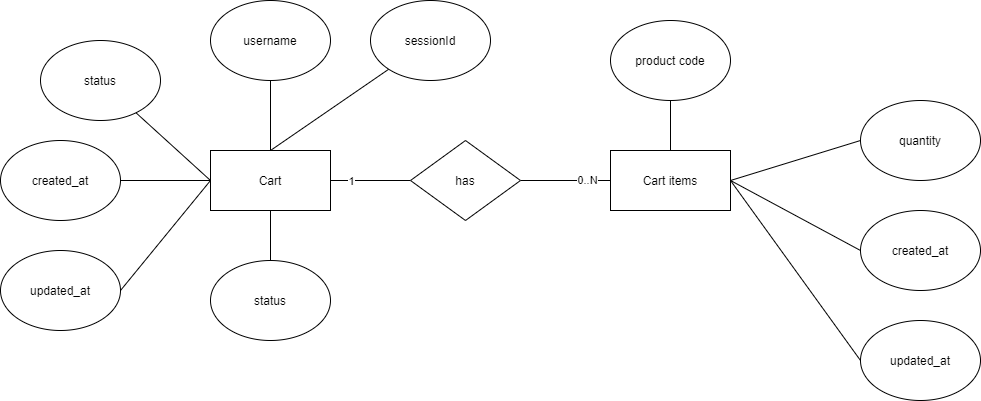

The diagram above was exported from draw.io. Its source (the exported page's mxGraphModel, read from the mxfile embedded in the PNG):
<mxGraphModel dx="2272" dy="785" grid="1" gridSize="10" guides="1" tooltips="1" connect="1" arrows="1" fold="1" page="1" pageScale="1" pageWidth="850" pageHeight="1100" math="0" shadow="0">
  <root>
    <mxCell id="StMCWCfaS4ID_FhN6F4o-0" />
    <mxCell id="StMCWCfaS4ID_FhN6F4o-1" parent="StMCWCfaS4ID_FhN6F4o-0" />
    <mxCell id="N2vZ27kUjIPaxTV3Ah4O-1" style="edgeStyle=orthogonalEdgeStyle;rounded=0;orthogonalLoop=1;jettySize=auto;html=1;entryX=0.5;entryY=1;entryDx=0;entryDy=0;endArrow=none;endFill=0;" edge="1" parent="StMCWCfaS4ID_FhN6F4o-1" target="N2vZ27kUjIPaxTV3Ah4O-0">
      <mxGeometry relative="1" as="geometry">
        <mxPoint x="70" y="310" as="sourcePoint" />
      </mxGeometry>
    </mxCell>
    <mxCell id="N2vZ27kUjIPaxTV3Ah4O-3" style="rounded=0;orthogonalLoop=1;jettySize=auto;html=1;endArrow=none;endFill=0;exitX=0.5;exitY=0;exitDx=0;exitDy=0;" edge="1" parent="StMCWCfaS4ID_FhN6F4o-1" source="wULUbV7S3mmbZ3L1ubK8-0" target="N2vZ27kUjIPaxTV3Ah4O-2">
      <mxGeometry relative="1" as="geometry" />
    </mxCell>
    <mxCell id="N2vZ27kUjIPaxTV3Ah4O-5" style="edgeStyle=none;rounded=0;orthogonalLoop=1;jettySize=auto;html=1;entryX=0;entryY=0.5;entryDx=0;entryDy=0;endArrow=none;endFill=0;exitX=1;exitY=0.5;exitDx=0;exitDy=0;" edge="1" parent="StMCWCfaS4ID_FhN6F4o-1" source="wULUbV7S3mmbZ3L1ubK8-0" target="N2vZ27kUjIPaxTV3Ah4O-4">
      <mxGeometry relative="1" as="geometry" />
    </mxCell>
    <mxCell id="N2vZ27kUjIPaxTV3Ah4O-7" style="edgeStyle=none;rounded=0;orthogonalLoop=1;jettySize=auto;html=1;entryX=0;entryY=0.5;entryDx=0;entryDy=0;endArrow=none;endFill=0;exitX=1;exitY=0.5;exitDx=0;exitDy=0;" edge="1" parent="StMCWCfaS4ID_FhN6F4o-1" source="wULUbV7S3mmbZ3L1ubK8-0" target="N2vZ27kUjIPaxTV3Ah4O-6">
      <mxGeometry relative="1" as="geometry" />
    </mxCell>
    <mxCell id="N2vZ27kUjIPaxTV3Ah4O-9" style="edgeStyle=none;rounded=0;orthogonalLoop=1;jettySize=auto;html=1;entryX=0;entryY=0.5;entryDx=0;entryDy=0;endArrow=none;endFill=0;exitX=1;exitY=0.5;exitDx=0;exitDy=0;" edge="1" parent="StMCWCfaS4ID_FhN6F4o-1" source="wULUbV7S3mmbZ3L1ubK8-0" target="N2vZ27kUjIPaxTV3Ah4O-8">
      <mxGeometry relative="1" as="geometry" />
    </mxCell>
    <mxCell id="N2vZ27kUjIPaxTV3Ah4O-11" style="edgeStyle=none;rounded=0;orthogonalLoop=1;jettySize=auto;html=1;endArrow=none;endFill=0;" edge="1" parent="StMCWCfaS4ID_FhN6F4o-1" target="N2vZ27kUjIPaxTV3Ah4O-10">
      <mxGeometry relative="1" as="geometry">
        <mxPoint x="70" y="350" as="sourcePoint" />
      </mxGeometry>
    </mxCell>
    <mxCell id="wULUbV7S3mmbZ3L1ubK8-0" value="Cart items" style="rounded=0;whiteSpace=wrap;html=1;" vertex="1" parent="StMCWCfaS4ID_FhN6F4o-1">
      <mxGeometry x="410" y="300" width="120" height="60" as="geometry" />
    </mxCell>
    <mxCell id="N2vZ27kUjIPaxTV3Ah4O-0" value="username" style="ellipse;whiteSpace=wrap;html=1;" vertex="1" parent="StMCWCfaS4ID_FhN6F4o-1">
      <mxGeometry x="10" y="150" width="120" height="80" as="geometry" />
    </mxCell>
    <mxCell id="N2vZ27kUjIPaxTV3Ah4O-2" value="product code" style="ellipse;whiteSpace=wrap;html=1;" vertex="1" parent="StMCWCfaS4ID_FhN6F4o-1">
      <mxGeometry x="410" y="170" width="120" height="80" as="geometry" />
    </mxCell>
    <mxCell id="N2vZ27kUjIPaxTV3Ah4O-4" value="quantity" style="ellipse;whiteSpace=wrap;html=1;" vertex="1" parent="StMCWCfaS4ID_FhN6F4o-1">
      <mxGeometry x="660" y="250" width="120" height="80" as="geometry" />
    </mxCell>
    <mxCell id="N2vZ27kUjIPaxTV3Ah4O-6" value="created_at" style="ellipse;whiteSpace=wrap;html=1;" vertex="1" parent="StMCWCfaS4ID_FhN6F4o-1">
      <mxGeometry x="660" y="360" width="120" height="80" as="geometry" />
    </mxCell>
    <mxCell id="N2vZ27kUjIPaxTV3Ah4O-8" value="updated_at" style="ellipse;whiteSpace=wrap;html=1;" vertex="1" parent="StMCWCfaS4ID_FhN6F4o-1">
      <mxGeometry x="660" y="470" width="120" height="80" as="geometry" />
    </mxCell>
    <mxCell id="N2vZ27kUjIPaxTV3Ah4O-10" value="status" style="ellipse;whiteSpace=wrap;html=1;" vertex="1" parent="StMCWCfaS4ID_FhN6F4o-1">
      <mxGeometry x="10" y="410" width="120" height="80" as="geometry" />
    </mxCell>
    <mxCell id="N2vZ27kUjIPaxTV3Ah4O-14" style="edgeStyle=none;rounded=0;orthogonalLoop=1;jettySize=auto;html=1;entryX=0;entryY=0.5;entryDx=0;entryDy=0;endArrow=none;endFill=0;" edge="1" parent="StMCWCfaS4ID_FhN6F4o-1" source="N2vZ27kUjIPaxTV3Ah4O-12" target="N2vZ27kUjIPaxTV3Ah4O-13">
      <mxGeometry relative="1" as="geometry" />
    </mxCell>
    <mxCell id="N2vZ27kUjIPaxTV3Ah4O-16" value="1" style="edgeLabel;html=1;align=center;verticalAlign=middle;resizable=0;points=[];" vertex="1" connectable="0" parent="N2vZ27kUjIPaxTV3Ah4O-14">
      <mxGeometry x="-0.5" relative="1" as="geometry">
        <mxPoint as="offset" />
      </mxGeometry>
    </mxCell>
    <mxCell id="N2vZ27kUjIPaxTV3Ah4O-12" value="Cart" style="rounded=0;whiteSpace=wrap;html=1;" vertex="1" parent="StMCWCfaS4ID_FhN6F4o-1">
      <mxGeometry x="10" y="300" width="120" height="60" as="geometry" />
    </mxCell>
    <mxCell id="N2vZ27kUjIPaxTV3Ah4O-15" style="edgeStyle=none;rounded=0;orthogonalLoop=1;jettySize=auto;html=1;entryX=0;entryY=0.5;entryDx=0;entryDy=0;endArrow=none;endFill=0;" edge="1" parent="StMCWCfaS4ID_FhN6F4o-1" source="N2vZ27kUjIPaxTV3Ah4O-13" target="wULUbV7S3mmbZ3L1ubK8-0">
      <mxGeometry relative="1" as="geometry" />
    </mxCell>
    <mxCell id="N2vZ27kUjIPaxTV3Ah4O-19" value="0..N" style="edgeLabel;html=1;align=center;verticalAlign=middle;resizable=0;points=[];" vertex="1" connectable="0" parent="N2vZ27kUjIPaxTV3Ah4O-15">
      <mxGeometry x="0.4667" y="1" relative="1" as="geometry">
        <mxPoint as="offset" />
      </mxGeometry>
    </mxCell>
    <mxCell id="N2vZ27kUjIPaxTV3Ah4O-13" value="has" style="rhombus;whiteSpace=wrap;html=1;" vertex="1" parent="StMCWCfaS4ID_FhN6F4o-1">
      <mxGeometry x="210" y="290" width="110" height="80" as="geometry" />
    </mxCell>
    <mxCell id="N2vZ27kUjIPaxTV3Ah4O-20" style="edgeStyle=none;rounded=0;orthogonalLoop=1;jettySize=auto;html=1;entryX=0;entryY=0.5;entryDx=0;entryDy=0;endArrow=none;endFill=0;" edge="1" parent="StMCWCfaS4ID_FhN6F4o-1" source="N2vZ27kUjIPaxTV3Ah4O-18" target="N2vZ27kUjIPaxTV3Ah4O-12">
      <mxGeometry relative="1" as="geometry" />
    </mxCell>
    <mxCell id="N2vZ27kUjIPaxTV3Ah4O-18" value="status" style="ellipse;whiteSpace=wrap;html=1;" vertex="1" parent="StMCWCfaS4ID_FhN6F4o-1">
      <mxGeometry x="-160" y="190" width="120" height="80" as="geometry" />
    </mxCell>
    <mxCell id="N2vZ27kUjIPaxTV3Ah4O-22" style="edgeStyle=none;rounded=0;orthogonalLoop=1;jettySize=auto;html=1;endArrow=none;endFill=0;" edge="1" parent="StMCWCfaS4ID_FhN6F4o-1" source="N2vZ27kUjIPaxTV3Ah4O-21">
      <mxGeometry relative="1" as="geometry">
        <mxPoint x="10" y="330" as="targetPoint" />
      </mxGeometry>
    </mxCell>
    <mxCell id="N2vZ27kUjIPaxTV3Ah4O-21" value="created_at" style="ellipse;whiteSpace=wrap;html=1;" vertex="1" parent="StMCWCfaS4ID_FhN6F4o-1">
      <mxGeometry x="-200" y="290" width="120" height="80" as="geometry" />
    </mxCell>
    <mxCell id="N2vZ27kUjIPaxTV3Ah4O-24" style="edgeStyle=none;rounded=0;orthogonalLoop=1;jettySize=auto;html=1;entryX=0;entryY=0.5;entryDx=0;entryDy=0;endArrow=none;endFill=0;exitX=1;exitY=0.5;exitDx=0;exitDy=0;" edge="1" parent="StMCWCfaS4ID_FhN6F4o-1" source="N2vZ27kUjIPaxTV3Ah4O-23" target="N2vZ27kUjIPaxTV3Ah4O-12">
      <mxGeometry relative="1" as="geometry" />
    </mxCell>
    <mxCell id="N2vZ27kUjIPaxTV3Ah4O-23" value="updated_at" style="ellipse;whiteSpace=wrap;html=1;" vertex="1" parent="StMCWCfaS4ID_FhN6F4o-1">
      <mxGeometry x="-200" y="400" width="120" height="80" as="geometry" />
    </mxCell>
    <mxCell id="N2vZ27kUjIPaxTV3Ah4O-26" style="edgeStyle=none;rounded=0;orthogonalLoop=1;jettySize=auto;html=1;entryX=0.5;entryY=0;entryDx=0;entryDy=0;endArrow=none;endFill=0;" edge="1" parent="StMCWCfaS4ID_FhN6F4o-1" source="N2vZ27kUjIPaxTV3Ah4O-25" target="N2vZ27kUjIPaxTV3Ah4O-12">
      <mxGeometry relative="1" as="geometry" />
    </mxCell>
    <mxCell id="N2vZ27kUjIPaxTV3Ah4O-25" value="sessionId" style="ellipse;whiteSpace=wrap;html=1;" vertex="1" parent="StMCWCfaS4ID_FhN6F4o-1">
      <mxGeometry x="170" y="150" width="120" height="80" as="geometry" />
    </mxCell>
  </root>
</mxGraphModel>